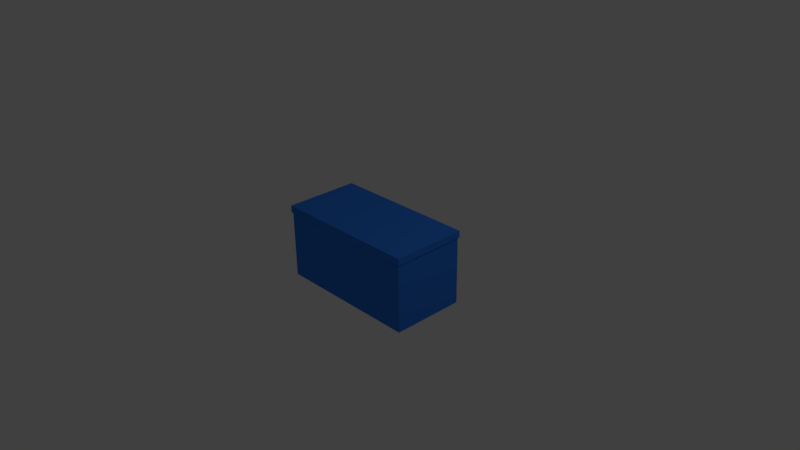 # Source: Low_Poly_Box_02.blend  (saved by Blender 2.79.0; exported with 4.5.12 LTS)
import bpy
from mathutils import Matrix  # noqa: F401  (used for matrix-valued properties, if any)

bpy.ops.wm.read_factory_settings(use_empty=True)
scene = bpy.context.scene
scene.name = 'Scene'

# ---- collections
col_collection_1 = bpy.data.collections.new('Collection 1'); scene.collection.children.link(col_collection_1)

# ---- materials (node trees are filled in below, after node groups)
mat_low_poly_box_02_mat = bpy.data.materials.new('Low_Poly_Box_02_Mat')
mat_low_poly_box_02_mat.alpha_threshold = 0.0
mat_low_poly_box_02_mat.use_transparent_shadow = False
mat_low_poly_box_02_mat.diffuse_color = (0.03479, 0.2023, 0.8, 1.0)
mat_low_poly_box_02_mat.roughness = 0.5
mat_low_poly_box_02_mat.specular_intensity = 0.0
mat_low_poly_box_02_mat.line_color = (0.0, 0.0, 0.0, 1.0)

# ---- material node trees

# ---- world
world_world = bpy.data.worlds.new('World'); scene.world = world_world
world_world.color = (0.05088, 0.05088, 0.05088)
world_world.use_sun_shadow = False
world_world.sun_shadow_jitter_overblur = 0.0
world_world.cycles.sampling_method = 'MANUAL'

# ---- cameras
cam_camera = bpy.data.cameras.new('Camera')
cam_camera.clip_end = 100.0
cam_camera.lens = 35.0
cam_camera.sensor_width = 32.0
cam_camera.sensor_height = 18.0
cam_camera.ortho_scale = 7.314
cam_camera.dof.focus_distance = 0.0
cam_camera.dof.aperture_fstop = 128.0

# ---- lights
light_lamp = bpy.data.lights.new('Lamp', 'POINT')
light_lamp.transmission_factor = 0.0
light_lamp.cutoff_distance = 30.0
light_lamp.energy = 100.0
light_lamp.shadow_buffer_clip_start = 1.001
light_lamp.shadow_soft_size = 0.1
light_lamp.shadow_maximum_resolution = 0.006
light_lamp.use_absolute_resolution = True

# ---- meshes
me_cube_001 = bpy.data.meshes.new('Cube.001')
me_cube_001.from_pydata([(1.015, 0.5154, -0.04685), (1.015, -0.5154, -0.04685), (-1.015, -0.5154, -0.04685), (-1.015, 0.5154, -0.04685), (1.015, 0.5154, 0.04685), (1.015, -0.5154, 0.04685), (-1.015, -0.5154, 0.04685), (-1.015, 0.5154, 0.04685), (1.001, 0.5005, -0.04685), (1.001, -0.5005, -0.04685), (-1.001, -0.5005, -0.04685), (-1.001, 0.5005, -0.04685), (1.001, 0.5005, 0.032), (1.001, -0.5005, 0.032), (-1.001, -0.5005, 0.032), (-1.001, 0.5005, 0.032)], [], [(4, 7, 6, 5), (0, 4, 5, 1), (1, 5, 6, 2), (2, 6, 7, 3), (4, 0, 3, 7), (13, 14, 15, 12), (9, 13, 12, 8), (10, 14, 13, 9), (11, 15, 14, 10), (15, 11, 8, 12), (0, 1, 9, 8), (3, 0, 8, 11), (1, 2, 10, 9), (2, 3, 11, 10)])
me_cube_001.materials.append(mat_low_poly_box_02_mat)
me_cube_001.use_remesh_preserve_volume = False
me_cube_001.use_remesh_preserve_attributes = False
me_cube_001.use_mirror_vertex_groups = False
me_cube_001.update()
me_cube = bpy.data.meshes.new('Cube')
me_cube.from_pydata([(1.0, 0.5, -0.5), (1.0, -0.5, -0.5), (-1.0, -0.5, -0.5), (-1.0, 0.5, -0.5), (1.0, 0.5, 0.5), (1.0, -0.5, 0.5), (-1.0, -0.5, 0.5), (-1.0, 0.5, 0.5), (0.95, 0.45, -0.45), (0.95, -0.45, -0.45), (-0.95, -0.45, -0.45), (-0.95, 0.45, -0.45), (0.95, 0.45, 0.5), (0.95, -0.45, 0.5), (-0.95, -0.45, 0.5), (-0.95, 0.45, 0.5)], [], [(0, 1, 2, 3), (0, 4, 5, 1), (1, 5, 6, 2), (2, 6, 7, 3), (4, 0, 3, 7), (11, 10, 9, 8), (9, 13, 12, 8), (10, 14, 13, 9), (11, 15, 14, 10), (15, 11, 8, 12), (5, 4, 12, 13), (4, 7, 15, 12), (6, 5, 13, 14), (7, 6, 14, 15)])
me_cube.materials.append(mat_low_poly_box_02_mat)
me_cube.use_remesh_preserve_volume = False
me_cube.use_remesh_preserve_attributes = False
me_cube.use_mirror_vertex_groups = False
me_cube.update()

# ---- objects
ob_low_poly_box_02_lid = bpy.data.objects.new('Low_Poly_Box_02_Lid', me_cube_001)
ob_low_poly_box_02 = bpy.data.objects.new('Low_Poly_Box_02', me_cube)
ob_lamp = bpy.data.objects.new('Lamp', light_lamp)
ob_camera = bpy.data.objects.new('Camera', cam_camera)

# ---- transforms, parenting, visibility, modifiers, constraints
ob_low_poly_box_02_lid.location = (0.0, 0.0, 0.4725)
ob_low_poly_box_02_lid.lock_rotations_4d = False
ob_low_poly_box_02_lid.empty_display_type = 'ARROWS'
ob_low_poly_box_02_lid.lineart.crease_threshold = 0.0
ob_low_poly_box_02.location = (0.0, 0.0, 0.0)
ob_low_poly_box_02.lock_rotations_4d = False
ob_low_poly_box_02.empty_display_type = 'ARROWS'
ob_low_poly_box_02.lineart.crease_threshold = 0.0
ob_lamp.location = (4.076, 1.005, 5.904)
ob_lamp.rotation_euler = (0.6503, 0.05522, 1.866)
ob_lamp.lock_rotations_4d = False
ob_lamp.empty_display_type = 'ARROWS'
ob_lamp.color = (0.0, 0.0, 0.0, 0.0)
ob_lamp.lineart.crease_threshold = 0.0
ob_camera.location = (7.481, -6.508, 5.344)
ob_camera.rotation_euler = (1.109, 0.01082, 0.8149)
ob_camera.lock_rotations_4d = False
ob_camera.empty_display_type = 'ARROWS'
ob_camera.color = (0.0, 0.0, 0.0, 0.0)
ob_camera.display_type = 'WIRE'
ob_camera.lineart.crease_threshold = 0.0

# ---- collection membership
col_collection_1.objects.link(ob_low_poly_box_02_lid)
col_collection_1.objects.link(ob_low_poly_box_02)
col_collection_1.objects.link(ob_lamp)
col_collection_1.objects.link(ob_camera)

# ---- scene / render settings (as saved in the file)
scene.camera = ob_camera
scene.frame_start = 1; scene.frame_end = 250; scene.frame_set(1)
scene.render.engine = 'BLENDER_EEVEE_NEXT'
scene.render.resolution_percentage = 50
scene.render.dither_intensity = 0.0
scene.cycles.use_denoising = False
scene.cycles.samples = 128
scene.cycles.sampling_pattern = 'TABULATED_SOBOL'
scene.cycles.light_sampling_threshold = 0.0
scene.cycles.use_adaptive_sampling = False
scene.cycles.use_light_tree = False
scene.cycles.blur_glossy = 0.0
scene.cycles.sample_clamp_indirect = 0.0
scene.view_settings.view_transform = 'Standard'
bpy.context.view_layer.update()
